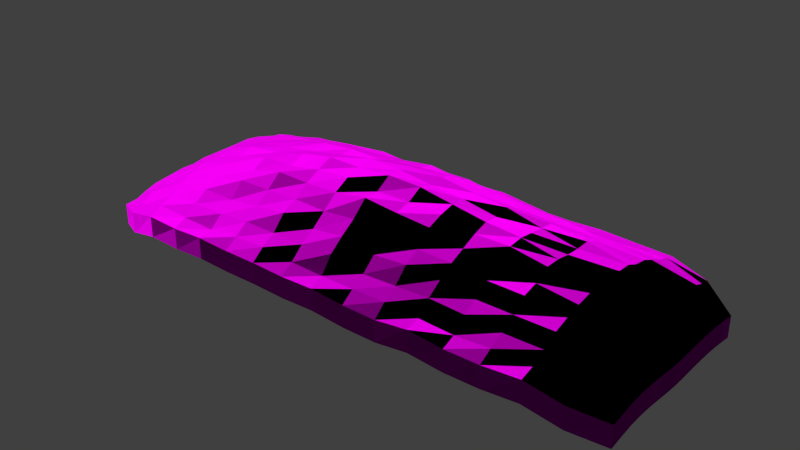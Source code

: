 # Source: decoration_vegetation_pile_leaves_dead_2.blend  (saved by Blender 2.70.0; exported with 4.5.12 LTS)
import bpy
from mathutils import Matrix  # noqa: F401  (used for matrix-valued properties, if any)

bpy.ops.wm.read_factory_settings(use_empty=True)
scene = bpy.context.scene
scene.name = 'Scene'

# ---- collections
col_collection_1 = bpy.data.collections.new('Collection 1'); scene.collection.children.link(col_collection_1)

# ---- images (referenced by path relative to the original .blend; pixels are not part of the script)
import os
ASSET_DIR = os.environ.get("B2B_ASSET_DIR", "")  # directory of the original .blend (textures are referenced by path, not embedded)
HERE = os.path.dirname(os.path.abspath(__file__))  # packed textures are extracted next to this script under _unpacked/

def load_image(name, relpath, width, height, colorspace="sRGB"):
    """Load a texture the original file referenced (path relative to the .blend, or extracted next to this script)."""
    p = next((c for c in (os.path.join(HERE, relpath), os.path.join(ASSET_DIR, relpath)) if relpath and os.path.exists(c)), "")
    if p:
        img = bpy.data.images.load(p, check_existing=True)
        img.name = name
    else:  # same state as the original file: an image datablock whose file is absent (Cycles renders it pink)
        img = bpy.data.images.new(name, width, height)
        img.source = "FILE"
        img.filepath = "//" + (relpath or name)
    img.colorspace_settings.name = colorspace
    return img
img_decoration_pile_leaves_dead_2_diffuse_jpg = load_image('decoration_pile_leaves_dead_2_diffuse.jpg', 'Texturen/decoration_pile_leaves_dead_2_diffuse.jpg', 1024, 1024, 'sRGB')
img_decoration_pile_leaves_dead_2_normal_jpg = load_image('decoration_pile_leaves_dead_2_normal.jpg', 'Texturen/decoration_pile_leaves_dead_2_normal.jpg', 1024, 1024, 'sRGB')

# ---- materials (node trees are filled in below, after node groups)
mat_decoration_pile_leaves_dead_2 = bpy.data.materials.new('decoration_pile_leaves_dead_2')
mat_decoration_pile_leaves_dead_2.alpha_threshold = 0.0
mat_decoration_pile_leaves_dead_2.roughness = 0.5
mat_decoration_pile_leaves_dead_2.line_color = (0.0, 0.0, 0.0, 1.0)

# ---- material node trees
mat_decoration_pile_leaves_dead_2.use_nodes = True; mat_decoration_pile_leaves_dead_2.node_tree.nodes.clear()
_N = mat_decoration_pile_leaves_dead_2.node_tree.nodes; _L = mat_decoration_pile_leaves_dead_2.node_tree.links
n0 = _N.new('ShaderNodeOutputMaterial'); n0.name = 'Material Output'; n0.location = (300, 300)
n1 = _N.new('ShaderNodeBsdfDiffuse'); n1.name = 'Diffuse BSDF'; n1.location = (10, 300)
n2 = _N.new('ShaderNodeTexImage'); n2.name = 'Image Texture'; n2.location = (-446, 328)
n2.width = 140
n2.image = img_decoration_pile_leaves_dead_2_diffuse_jpg
n3 = _N.new('ShaderNodeTexCoord'); n3.name = 'Texture Coordinate'; n3.location = (-694, 245)
n4 = _N.new('ShaderNodeTexImage'); n4.name = 'Image Texture.001'; n4.location = (-451, 110)
n4.width = 140
n4.image = img_decoration_pile_leaves_dead_2_normal_jpg
n5 = _N.new('ShaderNodeNormalMap'); n5.name = 'Normal Map'; n5.location = (-201, 105)
_L.new(n1.outputs[0], n0.inputs[0])
_L.new(n3.outputs[2], n2.inputs[0])
_L.new(n3.outputs[2], n4.inputs[0])
_L.new(n2.outputs[0], n1.inputs[0])
_L.new(n4.outputs[0], n5.inputs[1])
_L.new(n5.outputs[0], n1.inputs[2])
n0.is_active_output = True

# ---- world
world_world = bpy.data.worlds.new('World'); scene.world = world_world
world_world.color = (0.05088, 0.05088, 0.05088)
world_world.use_sun_shadow = False
world_world.sun_shadow_jitter_overblur = 0.0
world_world.cycles.sampling_method = 'MANUAL'
world_world.cycles.sample_map_resolution = 256

# ---- meshes
me_plane = bpy.data.meshes.new('Plane')
me_plane.from_pydata([(-0.9966, -0.8111, -0.5124), (0.8837, -0.9614, -0.3168), (-0.8854, 0.9761, -0.2742), (0.997, 0.8357, -0.5211), (-1.002, 4.458e-05, -0.3815), (8.731e-11, -1.009, -0.1783), (1.002, 2.444e-05, -0.428), (2.91e-11, 1.007, 0.06675), (2.91e-11, 8.345e-05, 1.141), (-1.001, -0.4693, -0.3361), (0.5, -1.006, -0.2054), (1.002, 0.4799, -0.4065), (-0.5, 1.01, 0.03048), (-1.001, 0.4808, -0.3998), (-0.5, -1.012, -0.161), (0.9996, -0.4673, -0.3875), (0.5, 1.003, 0.001113), (2.91e-11, 0.5173, 0.742), (2.328e-10, -0.5351, 0.6707), (-0.5, -0.0001343, 0.8253), (0.5, -0.0001222, 0.8316), (0.5, 0.5125, 0.5723), (-0.5, 0.5121, 0.5143), (-0.5, -0.5307, 0.5672), (0.5, -0.5262, 0.4883), (-0.9949, -0.6928, -0.4807), (0.7582, -1.005, -0.1308), (0.9988, 0.716, -0.4723), (-0.7586, 0.9992, -0.07329), (-0.9988, 0.7171, -0.5032), (-0.7559, -0.9966, -0.2018), (0.9962, -0.6937, -0.4754), (0.7582, 0.9962, -0.03716), (2.91e-11, 0.7668, 0.3589), (2.619e-10, -0.7869, 0.2502), (-0.7621, -0.0001932, 0.5078), (0.25, 4.387e-05, 1.005), (-1.003, -0.2394, -0.3378), (0.25, -1.001, -0.2426), (1.003, 0.2432, -0.4001), (-0.25, 1.004, 0.02169), (-1.001, 0.2433, -0.3908), (-0.25, -1.009, -0.1836), (1.005, -0.2392, -0.3678), (0.25, 1.002, -0.01987), (2.91e-11, 0.2572, 0.981), (1.164e-10, -0.2641, 0.9457), (-0.25, 2.527e-05, 1.053), (0.7651, -0.0002226, 0.498), (0.5, 0.7581, 0.1942), (0.5, 0.2555, 0.7681), (0.25, 0.5158, 0.7086), (0.7646, 0.5048, 0.3741), (-0.5, 0.7673, 0.2982), (-0.5, 0.256, 0.7851), (-0.7617, 0.505, 0.3491), (-0.25, 0.5164, 0.7202), (-0.5, -0.2631, 0.8169), (-0.5, -0.7735, 0.1081), (-0.7598, -0.5132, 0.3201), (-0.25, -0.5324, 0.6115), (0.5, -0.2629, 0.8326), (0.5, -0.7775, 0.1513), (0.25, -0.5294, 0.5642), (0.7638, -0.5173, 0.387), (0.7609, 0.7516, 0.1361), (-0.25, 0.7616, 0.2599), (-0.25, -0.2641, 0.9699), (0.766, -0.2574, 0.537), (0.25, 0.7598, 0.2272), (0.25, 0.2565, 0.9362), (0.767, 0.2525, 0.5314), (-0.7604, 0.7543, 0.1182), (-0.7619, 0.2519, 0.4787), (-0.25, 0.2567, 0.9385), (-0.7609, -0.2554, 0.4539), (-0.7573, -0.7583, 0.03139), (-0.25, -0.7803, 0.1792), (0.25, -0.2631, 0.9494), (0.25, -0.7761, 0.1404), (0.7603, -0.7657, 0.1042), (-0.998, 0.8373, -0.5537), (-0.8803, -0.9556, -0.3657), (0.9936, -0.8081, -0.5542), (0.8853, 0.9741, -0.2347), (2.91e-11, 0.8913, 0.257), (1.455e-10, -0.8915, -0.05886), (-0.8909, 1.788e-05, 0.09155), (0.125, 6.378e-05, 1.057), (-1.002, -0.1214, -0.3764), (0.125, -1.002, -0.2404), (1.003, 0.1229, -0.4128), (-0.125, 1.008, 0.08095), (-1.001, 0.1229, -0.3861), (-0.125, -1.006, -0.2077), (1.003, -0.1215, -0.4056), (0.125, 1.002, -0.01134), (2.91e-11, 0.1276, 1.104), (5.821e-11, -0.1291, 1.141), (-0.125, 0.000104, 1.156), (0.8997, 6.855e-06, 0.131), (0.5, 0.8815, 0.09336), (0.5, 0.1271, 0.8064), (0.125, 0.5144, 0.6461), (0.6269, 0.5094, 0.4704), (-0.5, 0.8859, 0.0856), (-0.5, 0.1274, 0.8297), (-0.8901, 0.4908, 0.01392), (-0.375, 0.5138, 0.6144), (-0.5, -0.1297, 0.8215), (-0.5, -0.885, -0.1124), (-0.8877, -0.4892, 0.05346), (-0.375, -0.531, 0.5833), (0.5, -0.1295, 0.8646), (0.5, -0.8872, -0.09531), (0.125, -0.53, 0.5761), (0.6269, -0.5261, 0.4837), (-0.9979, -0.5812, -0.3973), (0.6255, -1.008, -0.1902), (0.9987, 0.5971, -0.4489), (-0.6262, 1.008, -0.02265), (-1.001, 0.5991, -0.4357), (-0.6257, -1.006, -0.2059), (0.9955, -0.5789, -0.4419), (0.6258, 1.002, -0.02356), (2.91e-11, 0.642, 0.5043), (2.91e-10, -0.6644, 0.4676), (-0.6266, -0.0001725, 0.7127), (0.375, -0.0002165, 0.8938), (-1.002, -0.3549, -0.3282), (0.375, -1.015, -0.133), (1.003, 0.362, -0.398), (-0.375, 1.005, 0.0217), (-1.0, 0.3621, -0.4038), (-0.375, -1.008, -0.1906), (0.9996, -0.3533, -0.3923), (0.375, 1.001, -0.02521), (2.91e-11, 0.3883, 0.9295), (2.037e-10, -0.4022, 0.947), (-0.375, -4.423e-05, 0.9293), (0.6272, -0.0002353, 0.6817), (0.5, 0.6357, 0.3562), (0.5, 0.3835, 0.6421), (0.375, 0.5136, 0.6189), (0.8974, 0.4917, 0.08659), (-0.5, 0.6404, 0.408), (-0.5, 0.3855, 0.7164), (-0.6266, 0.5112, 0.4713), (-0.125, 0.5151, 0.6518), (-0.5, -0.396, 0.6579), (-0.5, -0.651, 0.2808), (-0.6265, -0.5236, 0.4414), (-0.125, -0.5314, 0.5977), (0.5, -0.3947, 0.6283), (0.5, -0.6509, 0.2825), (0.375, -0.5304, 0.5547), (0.8936, -0.4909, 0.08399), (0.7606, 0.8753, 0.06088), (0.7628, 0.6289, 0.2567), (0.6264, 0.7579, 0.1906), (0.8935, 0.7339, -0.05327), (-0.25, 0.8851, 0.1533), (-0.25, 0.6398, 0.4552), (-0.375, 0.7638, 0.2956), (-0.125, 0.7663, 0.3473), (-0.25, -0.1293, 1.099), (-0.25, -0.3999, 0.8121), (-0.375, -0.263, 0.8356), (-0.125, -0.2638, 1.008), (0.7655, -0.1276, 0.5205), (0.7648, -0.3875, 0.4728), (0.6274, -0.2616, 0.7225), (0.8976, -0.2468, 0.1537), (0.25, 0.8811, 0.08626), (0.25, 0.6415, 0.5089), (0.125, 0.762, 0.2709), (0.375, 0.7608, 0.2473), (0.25, 0.3867, 0.8556), (0.25, 0.1273, 1.013), (0.125, 0.2569, 1.032), (0.375, 0.2559, 0.8332), (0.7642, 0.3779, 0.4154), (0.7668, 0.1259, 0.5432), (0.6273, 0.2546, 0.6809), (0.8977, 0.2466, 0.1238), (-0.7599, 0.8776, 0.01896), (-0.7614, 0.6309, 0.2495), (-0.8877, 0.7326, -0.1399), (-0.6264, 0.7619, 0.1694), (-0.7608, 0.3774, 0.377), (-0.7624, 0.1258, 0.5193), (-0.8906, 0.2463, 0.08059), (-0.6266, 0.2551, 0.7028), (-0.25, 0.386, 0.7834), (-0.25, 0.1274, 1.059), (-0.375, 0.2567, 0.9114), (-0.125, 0.2571, 0.9488), (-0.7618, -0.1274, 0.5064), (-0.7607, -0.3852, 0.4178), (-0.887, -0.2445, 0.06301), (-0.6266, -0.2603, 0.6483), (-0.7589, -0.6391, 0.1994), (-0.7573, -0.8809, -0.07132), (-0.8845, -0.7253, -0.1326), (-0.6261, -0.772, 0.09485), (-0.25, -0.664, 0.4638), (-0.25, -0.9002, 0.01788), (-0.375, -0.7796, 0.1729), (-0.125, -0.7812, 0.1914), (0.25, -0.129, 1.019), (0.25, -0.3992, 0.836), (0.125, -0.2631, 0.957), (0.375, -0.2635, 0.8225), (0.25, -0.6594, 0.4081), (0.25, -0.8944, -0.02989), (0.125, -0.7728, 0.1056), (0.375, -0.7811, 0.1828), (0.7633, -0.6462, 0.2866), (0.7583, -0.8829, -0.05354), (0.626, -0.7728, 0.1026), (0.8879, -0.7268, -0.1141), (0.8892, 0.8529, -0.16), (-0.125, 0.8909, 0.2489), (-0.125, -0.1291, 1.093), (0.8968, -0.1234, 0.1175), (0.375, 0.8823, 0.1074), (0.375, 0.3856, 0.7759), (0.8941, 0.3682, 0.07174), (-0.6264, 0.8891, 0.1136), (-0.6265, 0.3828, 0.572), (-0.125, 0.3874, 0.8483), (-0.6266, -0.1292, 0.7423), (-0.6263, -0.6511, 0.286), (-0.125, -0.6572, 0.3678), (0.375, -0.1301, 0.9177), (0.375, -0.6588, 0.3772), (0.8896, -0.6087, -0.01937), (0.6262, 0.8806, 0.07915), (0.6265, 0.6329, 0.2912), (0.8949, 0.6127, 0.01465), (-0.375, 0.8882, 0.1966), (-0.375, 0.6404, 0.4675), (-0.125, 0.6414, 0.4873), (-0.375, -0.1296, 0.9772), (-0.375, -0.4, 0.827), (-0.125, -0.3999, 0.8381), (0.6273, -0.1292, 0.7234), (0.6269, -0.3927, 0.5644), (0.8962, -0.3697, 0.1414), (0.125, 0.8837, 0.1298), (0.125, 0.6409, 0.4901), (0.375, 0.6395, 0.4553), (0.125, 0.3863, 0.8239), (0.125, 0.1272, 1.103), (0.375, 0.1273, 0.9604), (0.6271, 0.3821, 0.5746), (0.6272, 0.1266, 0.6669), (0.8993, 0.1237, 0.1337), (-0.8868, 0.8536, -0.216), (-0.8871, 0.6102, -0.09455), (-0.6266, 0.6378, 0.3272), (-0.8904, 0.3688, 0.05654), (-0.8914, 0.1235, 0.1015), (-0.6266, 0.1268, 0.6923), (-0.375, 0.3863, 0.7976), (-0.375, 0.1275, 0.9945), (-0.125, 0.1277, 1.037), (-0.8909, -0.1234, 0.1147), (-0.8881, -0.3674, 0.08648), (-0.6266, -0.3937, 0.5983), (-0.8842, -0.6049, -0.0668), (-0.8804, -0.8348, -0.2961), (-0.6259, -0.8883, -0.08558), (-0.375, -0.6578, 0.3732), (-0.375, -0.8965, -0.01411), (-0.125, -0.8937, -0.03887), (0.125, -0.1285, 1.125), (0.125, -0.3999, 0.8813), (0.375, -0.3973, 0.6872), (0.125, -0.6552, 0.3453), (0.125, -0.8918, -0.05358), (0.375, -0.891, -0.06308), (0.6264, -0.6512, 0.2849), (0.6259, -0.894, -0.03733), (0.8861, -0.8432, -0.2222), (-0.9966, -0.8111, -0.9293), (0.8837, -0.9614, -0.7337), (-0.8854, 0.9761, -0.6912), (0.997, 0.8357, -0.938), (-1.002, 4.458e-05, -0.7984), (8.731e-11, -1.009, -0.5952), (1.002, 2.444e-05, -0.8449), (2.91e-11, 1.007, -0.3502), (-1.001, -0.4693, -0.7531), (0.5, -1.006, -0.6223), (1.002, 0.4799, -0.8234), (-0.5, 1.01, -0.3864), (-1.001, 0.4808, -0.8167), (-0.5, -1.012, -0.5779), (0.9996, -0.4673, -0.8044), (0.5, 1.003, -0.4158), (-0.9949, -0.6928, -0.8976), (0.7582, -1.005, -0.5477), (0.9988, 0.716, -0.8893), (-0.7586, 0.9992, -0.4902), (-0.9988, 0.7171, -0.9201), (-0.7559, -0.9966, -0.6187), (0.9962, -0.6937, -0.8924), (0.7582, 0.9962, -0.4541), (-1.003, -0.2394, -0.7547), (0.25, -1.001, -0.6596), (1.003, 0.2432, -0.817), (-0.25, 1.004, -0.3952), (-1.001, 0.2433, -0.8078), (-0.25, -1.009, -0.6005), (1.005, -0.2392, -0.7847), (0.25, 1.002, -0.4368), (-0.998, 0.8373, -0.9706), (-0.8803, -0.9556, -0.7826), (0.9936, -0.8081, -0.9712), (0.8853, 0.9741, -0.6517), (-1.002, -0.1214, -0.7933), (0.125, -1.002, -0.6573), (1.003, 0.1229, -0.8297), (-0.125, 1.008, -0.336), (-1.001, 0.1229, -0.803), (-0.125, -1.006, -0.6246), (1.003, -0.1215, -0.8225), (0.125, 1.002, -0.4283), (-0.9979, -0.5812, -0.8142), (0.6255, -1.008, -0.6072), (0.9987, 0.5971, -0.8659), (-0.6262, 1.008, -0.4396), (-1.001, 0.5991, -0.8526), (-0.6257, -1.006, -0.6228), (0.9955, -0.5789, -0.8588), (0.6258, 1.002, -0.4405), (-1.002, -0.3549, -0.7451), (0.375, -1.015, -0.5499), (1.003, 0.362, -0.815), (-0.375, 1.005, -0.3952), (-1.0, 0.3621, -0.8208), (-0.375, -1.008, -0.6076), (0.9996, -0.3533, -0.8092), (0.375, 1.001, -0.4421)], [], [(1, 83, 284), (222, 85, 7, 92), (223, 98, 8, 99), (224, 95, 6, 100), (225, 101, 16, 136), (226, 142, 21, 143), (227, 131, 11, 144), (228, 105, 12, 120), (229, 146, 22, 147), (230, 137, 17, 148), (231, 109, 19, 127), (232, 150, 23, 151), (233, 126, 18, 152), (234, 113, 20, 128), (235, 154, 24, 155), (236, 123, 15, 156), (237, 157, 32, 124), (238, 158, 65, 159), (239, 119, 27, 160), (240, 161, 40, 132), (241, 162, 66, 163), (242, 125, 33, 164), (243, 165, 47, 139), (244, 166, 67, 167), (245, 138, 46, 168), (246, 169, 48, 140), (247, 170, 68, 171), (248, 135, 43, 172), (249, 173, 44, 96), (250, 174, 69, 175), (251, 141, 49, 176), (252, 177, 51, 103), (253, 178, 70, 179), (254, 102, 50, 180), (255, 181, 52, 104), (256, 182, 71, 183), (257, 91, 39, 184), (160, 27, 3, 221), (259, 186, 72, 187), (260, 145, 53, 188), (261, 189, 55, 107), (262, 190, 73, 191), (263, 106, 54, 192), (264, 193, 56, 108), (265, 194, 74, 195), (266, 97, 45, 196), (267, 197, 35, 87), (268, 198, 75, 199), (269, 149, 57, 200), (270, 201, 59, 111), (271, 202, 76, 203), (272, 110, 58, 204), (273, 205, 60, 112), (274, 206, 77, 207), (275, 86, 34, 208), (276, 209, 36, 88), (277, 210, 78, 211), (278, 153, 61, 212), (279, 213, 63, 115), (280, 214, 79, 215), (281, 114, 62, 216), (282, 217, 64, 116), (283, 218, 80, 219), (284, 83, 31, 220), (157, 221, 84, 32), (65, 160, 221, 157), (26, 1, 284, 218), (161, 222, 92, 40), (66, 164, 222, 161), (164, 33, 85, 222), (165, 223, 99, 47), (67, 168, 223, 165), (168, 46, 98, 223), (169, 224, 100, 48), (68, 172, 224, 169), (172, 43, 95, 224), (173, 225, 136, 44), (69, 176, 225, 173), (176, 49, 101, 225), (177, 226, 143, 51), (70, 180, 226, 177), (180, 50, 142, 226), (181, 227, 144, 52), (71, 184, 227, 181), (184, 39, 131, 227), (185, 228, 120, 28), (72, 188, 228, 185), (188, 53, 105, 228), (189, 229, 147, 55), (73, 192, 229, 189), (192, 54, 146, 229), (193, 230, 148, 56), (74, 196, 230, 193), (196, 45, 137, 230), (197, 231, 127, 35), (75, 200, 231, 197), (200, 57, 109, 231), (201, 232, 151, 59), (76, 204, 232, 201), (204, 58, 150, 232), (205, 233, 152, 60), (77, 208, 233, 205), (208, 34, 126, 233), (209, 234, 128, 36), (78, 212, 234, 209), (212, 61, 113, 234), (213, 235, 155, 63), (79, 216, 235, 213), (216, 62, 154, 235), (217, 236, 156, 64), (80, 220, 236, 217), (220, 31, 123, 236), (101, 237, 124, 16), (49, 159, 237, 101), (159, 65, 157, 237), (141, 238, 159, 49), (21, 104, 238, 141), (104, 52, 158, 238), (158, 239, 160, 65), (52, 144, 239, 158), (144, 11, 119, 239), (105, 240, 132, 12), (53, 163, 240, 105), (163, 66, 161, 240), (145, 241, 163, 53), (22, 108, 241, 145), (108, 56, 162, 241), (162, 242, 164, 66), (56, 148, 242, 162), (148, 17, 125, 242), (109, 243, 139, 19), (57, 167, 243, 109), (167, 67, 165, 243), (149, 244, 167, 57), (23, 112, 244, 149), (112, 60, 166, 244), (166, 245, 168, 67), (60, 152, 245, 166), (152, 18, 138, 245), (113, 246, 140, 20), (61, 171, 246, 113), (171, 68, 169, 246), (153, 247, 171, 61), (24, 116, 247, 153), (116, 64, 170, 247), (170, 248, 172, 68), (64, 156, 248, 170), (156, 15, 135, 248), (85, 249, 96, 7), (33, 175, 249, 85), (175, 69, 173, 249), (125, 250, 175, 33), (17, 103, 250, 125), (103, 51, 174, 250), (174, 251, 176, 69), (51, 143, 251, 174), (143, 21, 141, 251), (137, 252, 103, 17), (45, 179, 252, 137), (179, 70, 177, 252), (97, 253, 179, 45), (8, 88, 253, 97), (88, 36, 178, 253), (178, 254, 180, 70), (36, 128, 254, 178), (128, 20, 102, 254), (142, 255, 104, 21), (50, 183, 255, 142), (183, 71, 181, 255), (102, 256, 183, 50), (20, 140, 256, 102), (140, 48, 182, 256), (182, 257, 184, 71), (48, 100, 257, 182), (100, 6, 91, 257), (221, 3, 84), (29, 187, 258, 81), (187, 72, 185, 258), (121, 259, 187, 29), (13, 107, 259, 121), (107, 55, 186, 259), (186, 260, 188, 72), (55, 147, 260, 186), (147, 22, 145, 260), (133, 261, 107, 13), (41, 191, 261, 133), (191, 73, 189, 261), (93, 262, 191, 41), (4, 87, 262, 93), (87, 35, 190, 262), (190, 263, 192, 73), (35, 127, 263, 190), (127, 19, 106, 263), (146, 264, 108, 22), (54, 195, 264, 146), (195, 74, 193, 264), (106, 265, 195, 54), (19, 139, 265, 106), (139, 47, 194, 265), (194, 266, 196, 74), (47, 99, 266, 194), (99, 8, 97, 266), (89, 267, 87, 4), (37, 199, 267, 89), (199, 75, 197, 267), (129, 268, 199, 37), (9, 111, 268, 129), (111, 59, 198, 268), (198, 269, 200, 75), (59, 151, 269, 198), (151, 23, 149, 269), (117, 270, 111, 9), (25, 203, 270, 117), (203, 76, 201, 270), (82, 30, 202, 271), (202, 272, 204, 76), (30, 122, 272, 202), (122, 14, 110, 272), (150, 273, 112, 23), (58, 207, 273, 150), (207, 77, 205, 273), (110, 274, 207, 58), (14, 134, 274, 110), (134, 42, 206, 274), (206, 275, 208, 77), (42, 94, 275, 206), (94, 5, 86, 275), (98, 276, 88, 8), (46, 211, 276, 98), (211, 78, 209, 276), (138, 277, 211, 46), (18, 115, 277, 138), (115, 63, 210, 277), (210, 278, 212, 78), (63, 155, 278, 210), (155, 24, 153, 278), (126, 279, 115, 18), (34, 215, 279, 126), (215, 79, 213, 279), (86, 280, 215, 34), (5, 90, 280, 86), (90, 38, 214, 280), (214, 281, 216, 79), (38, 130, 281, 214), (130, 10, 114, 281), (154, 282, 116, 24), (62, 219, 282, 154), (219, 80, 217, 282), (114, 283, 219, 62), (10, 118, 283, 114), (118, 26, 218, 283), (218, 284, 220, 80), (0, 82, 271), (0, 271, 203, 25), (258, 185, 28, 2), (81, 258, 2), (81, 2, 287, 317), (118, 10, 294, 330), (123, 31, 307, 335), (7, 96, 328, 292), (133, 13, 297, 341), (94, 42, 314, 326), (131, 39, 311, 339), (89, 4, 289, 321), (119, 11, 295, 331), (124, 32, 308, 336), (82, 0, 285, 318), (134, 14, 298, 342), (25, 117, 329, 301), (95, 43, 315, 327), (132, 40, 312, 340), (90, 5, 290, 322), (3, 27, 303, 288), (83, 1, 286, 319), (120, 12, 296, 332), (0, 25, 301, 285), (135, 15, 299, 343), (29, 81, 317, 305), (26, 118, 330, 302), (41, 133, 341, 313), (91, 6, 291, 323), (96, 44, 316, 328), (84, 3, 288, 320), (13, 121, 333, 297), (37, 89, 321, 309), (136, 16, 300, 344), (30, 82, 318, 306), (27, 119, 331, 303), (42, 134, 342, 314), (9, 129, 337, 293), (92, 7, 292, 324), (14, 122, 334, 298), (38, 90, 322, 310), (31, 83, 319, 307), (28, 120, 332, 304), (43, 135, 343, 315), (4, 93, 325, 289), (10, 130, 338, 294), (1, 26, 302, 286), (39, 91, 323, 311), (15, 123, 335, 299), (2, 28, 304, 287), (32, 84, 320, 308), (121, 29, 305, 333), (44, 136, 344, 316), (5, 94, 326, 290), (11, 131, 339, 295), (129, 37, 309, 337), (16, 124, 336, 300), (40, 92, 324, 312), (122, 30, 306, 334), (117, 9, 293, 329), (6, 95, 327, 291), (12, 132, 340, 296), (93, 41, 313, 325), (130, 38, 310, 338)])
_uv = me_plane.uv_layers.new(name='UVMap')
_uv.uv.foreach_set('vector', [1.786, -0.7318, 2.256, -0.7289, 1.764, -0.5376, 0.4038, 1.54, 0.5437, 1.538, 0.5519, 1.79, 0.3875, 1.771, 0.4579, 0.4931, 0.5266, 0.5002, 0.5315, 0.5609, 0.4706, 0.56, 1.662, 0.3902, 2.371, 0.3134, 2.421, 0.4818, 1.659, 0.523, 1.042, 1.608, 1.198, 1.58, 1.252, 1.754, 1.098, 1.828, 0.8297, 0.838, 0.9727, 0.8715, 0.9956, 0.9894, 0.8764, 0.9884, 1.704, 0.9305, 2.359, 0.9953, 2.347, 1.165, 1.663, 1.066, -0.2494, 1.563, -0.1012, 1.603, -0.1374, 1.756, -0.3124, 1.763, -0.02637, 0.8863, 0.1351, 0.851, 0.0573, 1.034, -0.07271, 1.027, 0.4401, 0.8404, 0.5349, 0.8046, 0.5372, 0.9564, 0.4284, 1.011, 0.05321, 0.4627, 0.1657, 0.4678, 0.1628, 0.5589, 0.03156, 0.5585, -0.15, -0.1018, -0.02578, -0.1446, 0.07851, 0.1145, -0.07939, 0.07771, 0.3811, -0.1528, 0.5143, -0.08802, 0.5194, 0.1106, 0.4043, 0.0683, 0.7841, 0.466, 0.8793, 0.4596, 0.8984, 0.5489, 0.7991, 0.5513, 0.8992, -0.1218, 1.05, -0.1616, 0.9876, 0.05124, 0.8584, 0.06724, 1.664, -0.175, 2.252, -0.3364, 2.232, -0.1582, 1.603, -0.006853, 1.351, 1.546, 1.51, 1.507, 1.567, 1.67, 1.414, 1.723, 1.234, 1.206, 1.387, 1.174, 1.464, 1.348, 1.291, 1.369, 1.712, 1.222, 2.373, 1.346, 2.358, 1.53, 1.751, 1.381, 0.08507, 1.544, 0.2317, 1.6, 0.2067, 1.822, 0.0302, 1.796, 0.1648, 1.173, 0.288, 1.203, 0.2522, 1.426, 0.1203, 1.379, 0.4168, 1.19, 0.5425, 1.18, 0.548, 1.371, 0.4083, 1.376, 0.3009, 0.485, 0.3944, 0.4935, 0.3841, 0.5641, 0.274, 0.5606, 0.2474, 0.2888, 0.3347, 0.2731, 0.3703, 0.4022, 0.2549, 0.3741, 0.4284, 0.2713, 0.523, 0.3167, 0.532, 0.387, 0.4527, 0.4043, 1.021, 0.4501, 1.227, 0.4299, 1.253, 0.539, 1.053, 0.5477, 1.071, 0.2049, 1.223, 0.1997, 1.197, 0.3224, 1.007, 0.3533, 1.584, 0.1353, 2.288, -0.005063, 2.289, 0.1577, 1.601, 0.2657, 0.7242, 1.635, 0.8885, 1.655, 0.9209, 1.856, 0.7374, 1.87, 0.6676, 1.183, 0.788, 1.152, 0.8534, 1.448, 0.7064, 1.431, 0.9222, 1.166, 1.081, 1.203, 1.148, 1.406, 0.9886, 1.402, 0.6356, 0.8512, 0.7223, 0.8232, 0.7504, 0.9582, 0.6504, 1.01, 0.5969, 0.6257, 0.6862, 0.6327, 0.7018, 0.7252, 0.6039, 0.7033, 0.7694, 0.634, 0.9087, 0.6417, 0.9244, 0.7403, 0.8167, 0.7389, 1.099, 0.871, 1.3, 0.8888, 1.316, 1.016, 1.147, 1.009, 1.061, 0.6463, 1.219, 0.6488, 1.222, 0.7559, 1.049, 0.746, 1.659, 0.6563, 2.404, 0.6567, 2.38, 0.8264, 1.661, 0.7903, 1.751, 1.381, 2.358, 1.53, 2.367, 1.734, 1.824, 1.562, -0.7585, 1.306, -0.3122, 1.205, -0.3931, 1.39, -0.7652, 1.472, -0.1386, 1.205, 0.02239, 1.188, -0.01548, 1.354, -0.2154, 1.41, -0.6497, 0.9728, -0.2576, 0.9194, -0.2579, 1.049, -0.6689, 1.125, -0.6306, 0.6876, -0.1673, 0.6667, -0.189, 0.7827, -0.643, 0.8286, 0.0222, 0.6557, 0.1669, 0.6475, 0.1534, 0.7434, 0.03612, 0.7523, 0.2505, 0.8368, 0.3397, 0.8556, 0.3292, 0.9559, 0.2014, 1.002, 0.3036, 0.6372, 0.3811, 0.6337, 0.3655, 0.7303, 0.2798, 0.7247, 0.4514, 0.6433, 0.5302, 0.6274, 0.5255, 0.7228, 0.4456, 0.7337, -0.6079, 0.4146, -0.1763, 0.4462, -0.1811, 0.5569, -0.6431, 0.5498, -0.5898, 0.1414, -0.2112, 0.204, -0.2051, 0.3273, -0.6463, 0.2716, -0.01064, 0.2378, 0.1056, 0.2392, 0.1656, 0.3758, 0.00555, 0.3495, -0.6734, -0.1826, -0.3224, -0.1064, -0.2599, 0.05953, -0.5876, -0.002168, -0.8142, -0.5737, -0.4792, -0.5017, -0.4214, -0.3172, -0.6941, -0.3501, -0.3221, -0.569, -0.1704, -0.6286, -0.09064, -0.3589, -0.238, -0.3265, 0.1283, -0.1081, 0.2675, -0.06597, 0.3007, 0.09378, 0.1871, 0.09936, 0.01836, -0.5846, 0.1827, -0.5837, 0.2165, -0.3581, 0.07452, -0.3394, 0.3415, -0.6595, 0.5063, -0.686, 0.505, -0.3188, 0.3598, -0.364, 0.5882, 0.4964, 0.6766, 0.4812, 0.6894, 0.5569, 0.6116, 0.5604, 0.6069, 0.292, 0.6989, 0.2796, 0.6855, 0.3908, 0.6053, 0.3877, 0.8302, 0.2177, 0.9465, 0.208, 0.8902, 0.3718, 0.8034, 0.3555, 0.6519, -0.1791, 0.7729, -0.1188, 0.7465, 0.05702, 0.6359, 0.05016, 0.6757, -0.6832, 0.8442, -0.6486, 0.8086, -0.4069, 0.6675, -0.4482, 1.013, -0.6462, 1.175, -0.6416, 1.095, -0.3434, 0.9454, -0.3465, 1.175, -0.1269, 1.306, -0.08096, 1.259, 0.06406, 1.103, 0.07594, 1.319, -0.5459, 1.487, -0.4997, 1.398, -0.2848, 1.252, -0.3409, 1.764, -0.5376, 2.256, -0.7289, 2.229, -0.5146, 1.71, -0.3501, 1.51, 1.507, 1.824, 1.562, 1.846, 1.742, 1.567, 1.67, 1.464, 1.348, 1.751, 1.381, 1.824, 1.562, 1.51, 1.507, 1.523, -0.655, 1.786, -0.7318, 1.764, -0.5376, 1.487, -0.4997, 0.2317, 1.6, 0.4038, 1.54, 0.3875, 1.771, 0.2067, 1.822, 0.2522, 1.426, 0.4083, 1.376, 0.4038, 1.54, 0.2317, 1.6, 0.4083, 1.376, 0.548, 1.371, 0.5437, 1.538, 0.4038, 1.54, 0.3944, 0.4935, 0.4579, 0.4931, 0.4706, 0.56, 0.3841, 0.5641, 0.3703, 0.4022, 0.4527, 0.4043, 0.4579, 0.4931, 0.3944, 0.4935, 0.4527, 0.4043, 0.532, 0.387, 0.5266, 0.5002, 0.4579, 0.4931, 1.227, 0.4299, 1.662, 0.3902, 1.659, 0.523, 1.253, 0.539, 1.197, 0.3224, 1.601, 0.2657, 1.662, 0.3902, 1.227, 0.4299, 1.601, 0.2657, 2.289, 0.1577, 2.371, 0.3134, 1.662, 0.3902, 0.8885, 1.655, 1.042, 1.608, 1.098, 1.828, 0.9209, 1.856, 0.8534, 1.448, 0.9886, 1.402, 1.042, 1.608, 0.8885, 1.655, 0.9886, 1.402, 1.148, 1.406, 1.198, 1.58, 1.042, 1.608, 0.7223, 0.8232, 0.8297, 0.838, 0.8764, 0.9884, 0.7504, 0.9582, 0.7018, 0.7252, 0.8167, 0.7389, 0.8297, 0.838, 0.7223, 0.8232, 0.8167, 0.7389, 0.9244, 0.7403, 0.9727, 0.8715, 0.8297, 0.838, 1.3, 0.8888, 1.704, 0.9305, 1.663, 1.066, 1.316, 1.016, 1.222, 0.7559, 1.661, 0.7903, 1.704, 0.9305, 1.3, 0.8888, 1.661, 0.7903, 2.38, 0.8264, 2.359, 0.9953, 1.704, 0.9305, -0.4501, 1.572, -0.2494, 1.563, -0.3124, 1.763, -0.4926, 1.748, -0.3931, 1.39, -0.2154, 1.41, -0.2494, 1.563, -0.4501, 1.572, -0.2154, 1.41, -0.01548, 1.354, -0.1012, 1.603, -0.2494, 1.563, -0.2576, 0.9194, -0.02637, 0.8863, -0.07271, 1.027, -0.2579, 1.049, -0.189, 0.7827, 0.03612, 0.7523, -0.02637, 0.8863, -0.2576, 0.9194, 0.03612, 0.7523, 0.1534, 0.7434, 0.1351, 0.851, -0.02637, 0.8863, 0.3397, 0.8556, 0.4401, 0.8404, 0.4284, 1.011, 0.3292, 0.9559, 0.3655, 0.7303, 0.4456, 0.7337, 0.4401, 0.8404, 0.3397, 0.8556, 0.4456, 0.7337, 0.5255, 0.7228, 0.5349, 0.8046, 0.4401, 0.8404, -0.1763, 0.4462, 0.05321, 0.4627, 0.03156, 0.5585, -0.1811, 0.5569, -0.2051, 0.3273, 0.00555, 0.3495, 0.05321, 0.4627, -0.1763, 0.4462, 0.00555, 0.3495, 0.1656, 0.3758, 0.1657, 0.4678, 0.05321, 0.4627, -0.3224, -0.1064, -0.15, -0.1018, -0.07939, 0.07771, -0.2599, 0.05953, -0.4214, -0.3172, -0.238, -0.3265, -0.15, -0.1018, -0.3224, -0.1064, -0.238, -0.3265, -0.09064, -0.3589, -0.02578, -0.1446, -0.15, -0.1018, 0.2675, -0.06597, 0.3811, -0.1528, 0.4043, 0.0683, 0.3007, 0.09378, 0.2165, -0.3581, 0.3598, -0.364, 0.3811, -0.1528, 0.2675, -0.06597, 0.3598, -0.364, 0.505, -0.3188, 0.5143, -0.08802, 0.3811, -0.1528, 0.6766, 0.4812, 0.7841, 0.466, 0.7991, 0.5513, 0.6894, 0.5569, 0.6855, 0.3908, 0.8034, 0.3555, 0.7841, 0.466, 0.6766, 0.4812, 0.8034, 0.3555, 0.8902, 0.3718, 0.8793, 0.4596, 0.7841, 0.466, 0.7729, -0.1188, 0.8992, -0.1218, 0.8584, 0.06724, 0.7465, 0.05702, 0.8086, -0.4069, 0.9454, -0.3465, 0.8992, -0.1218, 0.7729, -0.1188, 0.9454, -0.3465, 1.095, -0.3434, 1.05, -0.1616, 0.8992, -0.1218, 1.306, -0.08096, 1.664, -0.175, 1.603, -0.006853, 1.259, 0.06406, 1.398, -0.2848, 1.71, -0.3501, 1.664, -0.175, 1.306, -0.08096, 1.71, -0.3501, 2.229, -0.5146, 2.252, -0.3364, 1.664, -0.175, 1.198, 1.58, 1.351, 1.546, 1.414, 1.723, 1.252, 1.754, 1.148, 1.406, 1.291, 1.369, 1.351, 1.546, 1.198, 1.58, 1.291, 1.369, 1.464, 1.348, 1.51, 1.507, 1.351, 1.546, 1.081, 1.203, 1.234, 1.206, 1.291, 1.369, 1.148, 1.406, 0.9956, 0.9894, 1.147, 1.009, 1.234, 1.206, 1.081, 1.203, 1.147, 1.009, 1.316, 1.016, 1.387, 1.174, 1.234, 1.206, 1.387, 1.174, 1.712, 1.222, 1.751, 1.381, 1.464, 1.348, 1.316, 1.016, 1.663, 1.066, 1.712, 1.222, 1.387, 1.174, 1.663, 1.066, 2.347, 1.165, 2.373, 1.346, 1.712, 1.222, -0.1012, 1.603, 0.08507, 1.544, 0.0302, 1.796, -0.1374, 1.756, -0.01548, 1.354, 0.1203, 1.379, 0.08507, 1.544, -0.1012, 1.603, 0.1203, 1.379, 0.2522, 1.426, 0.2317, 1.6, 0.08507, 1.544, 0.02239, 1.188, 0.1648, 1.173, 0.1203, 1.379, -0.01548, 1.354, 0.0573, 1.034, 0.2014, 1.002, 0.1648, 1.173, 0.02239, 1.188, 0.2014, 1.002, 0.3292, 0.9559, 0.288, 1.203, 0.1648, 1.173, 0.288, 1.203, 0.4168, 1.19, 0.4083, 1.376, 0.2522, 1.426, 0.3292, 0.9559, 0.4284, 1.011, 0.4168, 1.19, 0.288, 1.203, 0.4284, 1.011, 0.5372, 0.9564, 0.5425, 1.18, 0.4168, 1.19, 0.1657, 0.4678, 0.3009, 0.485, 0.274, 0.5606, 0.1628, 0.5589, 0.1656, 0.3758, 0.2549, 0.3741, 0.3009, 0.485, 0.1657, 0.4678, 0.2549, 0.3741, 0.3703, 0.4022, 0.3944, 0.4935, 0.3009, 0.485, 0.1056, 0.2392, 0.2474, 0.2888, 0.2549, 0.3741, 0.1656, 0.3758, 0.07851, 0.1145, 0.1871, 0.09936, 0.2474, 0.2888, 0.1056, 0.2392, 0.1871, 0.09936, 0.3007, 0.09378, 0.3347, 0.2731, 0.2474, 0.2888, 0.3347, 0.2731, 0.4284, 0.2713, 0.4527, 0.4043, 0.3703, 0.4022, 0.3007, 0.09378, 0.4043, 0.0683, 0.4284, 0.2713, 0.3347, 0.2731, 0.4043, 0.0683, 0.5194, 0.1106, 0.523, 0.3167, 0.4284, 0.2713, 0.8793, 0.4596, 1.021, 0.4501, 1.053, 0.5477, 0.8984, 0.5489, 0.8902, 0.3718, 1.007, 0.3533, 1.021, 0.4501, 0.8793, 0.4596, 1.007, 0.3533, 1.197, 0.3224, 1.227, 0.4299, 1.021, 0.4501, 0.9465, 0.208, 1.071, 0.2049, 1.007, 0.3533, 0.8902, 0.3718, 0.9876, 0.05124, 1.103, 0.07594, 1.071, 0.2049, 0.9465, 0.208, 1.103, 0.07594, 1.259, 0.06406, 1.223, 0.1997, 1.071, 0.2049, 1.223, 0.1997, 1.584, 0.1353, 1.601, 0.2657, 1.197, 0.3224, 1.259, 0.06406, 1.603, -0.006853, 1.584, 0.1353, 1.223, 0.1997, 1.603, -0.006853, 2.232, -0.1582, 2.288, -0.005063, 1.584, 0.1353, 0.5437, 1.538, 0.7242, 1.635, 0.7374, 1.87, 0.5519, 1.79, 0.548, 1.371, 0.7064, 1.431, 0.7242, 1.635, 0.5437, 1.538, 0.7064, 1.431, 0.8534, 1.448, 0.8885, 1.655, 0.7242, 1.635, 0.5425, 1.18, 0.6676, 1.183, 0.7064, 1.431, 0.548, 1.371, 0.5372, 0.9564, 0.6504, 1.01, 0.6676, 1.183, 0.5425, 1.18, 0.6504, 1.01, 0.7504, 0.9582, 0.788, 1.152, 0.6676, 1.183, 0.788, 1.152, 0.9222, 1.166, 0.9886, 1.402, 0.8534, 1.448, 0.7504, 0.9582, 0.8764, 0.9884, 0.9222, 1.166, 0.788, 1.152, 0.8764, 0.9884, 0.9956, 0.9894, 1.081, 1.203, 0.9222, 1.166, 0.5349, 0.8046, 0.6356, 0.8512, 0.6504, 1.01, 0.5372, 0.9564, 0.5255, 0.7228, 0.6039, 0.7033, 0.6356, 0.8512, 0.5349, 0.8046, 0.6039, 0.7033, 0.7018, 0.7252, 0.7223, 0.8232, 0.6356, 0.8512, 0.5302, 0.6274, 0.5969, 0.6257, 0.6039, 0.7033, 0.5255, 0.7228, 0.5315, 0.5609, 0.6116, 0.5604, 0.5969, 0.6257, 0.5302, 0.6274, 0.6116, 0.5604, 0.6894, 0.5569, 0.6862, 0.6327, 0.5969, 0.6257, 0.6862, 0.6327, 0.7694, 0.634, 0.8167, 0.7389, 0.7018, 0.7252, 0.6894, 0.5569, 0.7991, 0.5513, 0.7694, 0.634, 0.6862, 0.6327, 0.7991, 0.5513, 0.8984, 0.5489, 0.9087, 0.6417, 0.7694, 0.634, 0.9727, 0.8715, 1.099, 0.871, 1.147, 1.009, 0.9956, 0.9894, 0.9244, 0.7403, 1.049, 0.746, 1.099, 0.871, 0.9727, 0.8715, 1.049, 0.746, 1.222, 0.7559, 1.3, 0.8888, 1.099, 0.871, 0.9087, 0.6417, 1.061, 0.6463, 1.049, 0.746, 0.9244, 0.7403, 0.8984, 0.5489, 1.053, 0.5477, 1.061, 0.6463, 0.9087, 0.6417, 1.053, 0.5477, 1.253, 0.539, 1.219, 0.6488, 1.061, 0.6463, 1.219, 0.6488, 1.659, 0.6563, 1.661, 0.7903, 1.222, 0.7559, 1.253, 0.539, 1.659, 0.523, 1.659, 0.6563, 1.219, 0.6488, 1.659, 0.523, 2.421, 0.4818, 2.404, 0.6567, 1.659, 0.6563, 1.824, 1.562, 2.367, 1.734, 1.846, 1.742, -1.329, 1.633, -0.7652, 1.472, -0.7977, 1.657, -1.333, 1.85, -0.7652, 1.472, -0.3931, 1.39, -0.4501, 1.572, -0.7977, 1.657, -1.284, 1.422, -0.7585, 1.306, -0.7652, 1.472, -1.329, 1.633, -1.274, 1.233, -0.6689, 1.125, -0.7585, 1.306, -1.284, 1.422, -0.6689, 1.125, -0.2579, 1.049, -0.3122, 1.205, -0.7585, 1.306, -0.3122, 1.205, -0.1386, 1.205, -0.2154, 1.41, -0.3931, 1.39, -0.2579, 1.049, -0.07271, 1.027, -0.1386, 1.205, -0.3122, 1.205, -0.07271, 1.027, 0.0573, 1.034, 0.02239, 1.188, -0.1386, 1.205, -1.317, 1.06, -0.6497, 0.9728, -0.6689, 1.125, -1.274, 1.233, -1.319, 0.883, -0.643, 0.8286, -0.6497, 0.9728, -1.317, 1.06, -0.643, 0.8286, -0.189, 0.7827, -0.2576, 0.9194, -0.6497, 0.9728, -1.323, 0.707, -0.6306, 0.6876, -0.643, 0.8286, -1.319, 0.883, -1.314, 0.529, -0.6431, 0.5498, -0.6306, 0.6876, -1.323, 0.707, -0.6431, 0.5498, -0.1811, 0.5569, -0.1673, 0.6667, -0.6306, 0.6876, -0.1673, 0.6667, 0.0222, 0.6557, 0.03612, 0.7523, -0.189, 0.7827, -0.1811, 0.5569, 0.03156, 0.5585, 0.0222, 0.6557, -0.1673, 0.6667, 0.03156, 0.5585, 0.1628, 0.5589, 0.1669, 0.6475, 0.0222, 0.6557, 0.1351, 0.851, 0.2505, 0.8368, 0.2014, 1.002, 0.0573, 1.034, 0.1534, 0.7434, 0.2798, 0.7247, 0.2505, 0.8368, 0.1351, 0.851, 0.2798, 0.7247, 0.3655, 0.7303, 0.3397, 0.8556, 0.2505, 0.8368, 0.1669, 0.6475, 0.3036, 0.6372, 0.2798, 0.7247, 0.1534, 0.7434, 0.1628, 0.5589, 0.274, 0.5606, 0.3036, 0.6372, 0.1669, 0.6475, 0.274, 0.5606, 0.3841, 0.5641, 0.3811, 0.6337, 0.3036, 0.6372, 0.3811, 0.6337, 0.4514, 0.6433, 0.4456, 0.7337, 0.3655, 0.7303, 0.3841, 0.5641, 0.4706, 0.56, 0.4514, 0.6433, 0.3811, 0.6337, 0.4706, 0.56, 0.5315, 0.5609, 0.5302, 0.6274, 0.4514, 0.6433, -1.293, 0.3544, -0.6079, 0.4146, -0.6431, 0.5498, -1.314, 0.529, -1.21, 0.195, -0.6463, 0.2716, -0.6079, 0.4146, -1.293, 0.3544, -0.6463, 0.2716, -0.2051, 0.3273, -0.1763, 0.4462, -0.6079, 0.4146, -1.162, 0.03677, -0.5898, 0.1414, -0.6463, 0.2716, -1.21, 0.195, -1.127, -0.1228, -0.5876, -0.002168, -0.5898, 0.1414, -1.162, 0.03677, -0.5876, -0.002168, -0.2599, 0.05953, -0.2112, 0.204, -0.5898, 0.1414, -0.2112, 0.204, -0.01064, 0.2378, 0.00555, 0.3495, -0.2051, 0.3273, -0.2599, 0.05953, -0.07939, 0.07771, -0.01064, 0.2378, -0.2112, 0.204, -0.07939, 0.07771, 0.07851, 0.1145, 0.1056, 0.2392, -0.01064, 0.2378, -1.158, -0.304, -0.6734, -0.1826, -0.5876, -0.002168, -1.127, -0.1228, -1.208, -0.5074, -0.6941, -0.3501, -0.6734, -0.1826, -1.158, -0.304, -0.6941, -0.3501, -0.4214, -0.3172, -0.3224, -0.1064, -0.6734, -0.1826, -0.8134, -0.7615, -0.547, -0.6946, -0.4792, -0.5017, -0.8142, -0.5737, -0.4792, -0.5017, -0.3221, -0.569, -0.238, -0.3265, -0.4214, -0.3172, -0.547, -0.6946, -0.3949, -0.7685, -0.3221, -0.569, -0.4792, -0.5017, -0.3949, -0.7685, -0.2202, -0.7784, -0.1704, -0.6286, -0.3221, -0.569, -0.02578, -0.1446, 0.1283, -0.1081, 0.1871, 0.09936, 0.07851, 0.1145, -0.09064, -0.3589, 0.07452, -0.3394, 0.1283, -0.1081, -0.02578, -0.1446, 0.07452, -0.3394, 0.2165, -0.3581, 0.2675, -0.06597, 0.1283, -0.1081, -0.1704, -0.6286, 0.01836, -0.5846, 0.07452, -0.3394, -0.09064, -0.3589, -0.2202, -0.7784, -0.05252, -0.8448, 0.01836, -0.5846, -0.1704, -0.6286, -0.05252, -0.8448, 0.129, -0.8724, 0.1827, -0.5837, 0.01836, -0.5846, 0.1827, -0.5837, 0.3415, -0.6595, 0.3598, -0.364, 0.2165, -0.3581, 0.129, -0.8724, 0.3092, -0.9262, 0.3415, -0.6595, 0.1827, -0.5837, 0.3092, -0.9262, 0.4966, -0.9014, 0.5063, -0.686, 0.3415, -0.6595, 0.5266, 0.5002, 0.5882, 0.4964, 0.6116, 0.5604, 0.5315, 0.5609, 0.532, 0.387, 0.6053, 0.3877, 0.5882, 0.4964, 0.5266, 0.5002, 0.6053, 0.3877, 0.6855, 0.3908, 0.6766, 0.4812, 0.5882, 0.4964, 0.523, 0.3167, 0.6069, 0.292, 0.6053, 0.3877, 0.532, 0.387, 0.5194, 0.1106, 0.6359, 0.05016, 0.6069, 0.292, 0.523, 0.3167, 0.6359, 0.05016, 0.7465, 0.05702, 0.6989, 0.2796, 0.6069, 0.292, 0.6989, 0.2796, 0.8302, 0.2177, 0.8034, 0.3555, 0.6855, 0.3908, 0.7465, 0.05702, 0.8584, 0.06724, 0.8302, 0.2177, 0.6989, 0.2796, 0.8584, 0.06724, 0.9876, 0.05124, 0.9465, 0.208, 0.8302, 0.2177, 0.5143, -0.08802, 0.6519, -0.1791, 0.6359, 0.05016, 0.5194, 0.1106, 0.505, -0.3188, 0.6675, -0.4482, 0.6519, -0.1791, 0.5143, -0.08802, 0.6675, -0.4482, 0.8086, -0.4069, 0.7729, -0.1188, 0.6519, -0.1791, 0.5063, -0.686, 0.6757, -0.6832, 0.6675, -0.4482, 0.505, -0.3188, 0.4966, -0.9014, 0.6876, -0.9764, 0.6757, -0.6832, 0.5063, -0.686, 0.6876, -0.9764, 0.8809, -0.9655, 0.8442, -0.6486, 0.6757, -0.6832, 0.8442, -0.6486, 1.013, -0.6462, 0.9454, -0.3465, 0.8086, -0.4069, 0.8809, -0.9655, 1.038, -0.8085, 1.013, -0.6462, 0.8442, -0.6486, 1.038, -0.8085, 1.231, -0.8402, 1.175, -0.6416, 1.013, -0.6462, 1.05, -0.1616, 1.175, -0.1269, 1.103, 0.07594, 0.9876, 0.05124, 1.095, -0.3434, 1.252, -0.3409, 1.175, -0.1269, 1.05, -0.1616, 1.252, -0.3409, 1.398, -0.2848, 1.306, -0.08096, 1.175, -0.1269, 1.175, -0.6416, 1.319, -0.5459, 1.252, -0.3409, 1.095, -0.3434, 1.231, -0.8402, 1.396, -0.7719, 1.319, -0.5459, 1.175, -0.6416, 1.396, -0.7719, 1.523, -0.655, 1.487, -0.4997, 1.319, -0.5459, 1.487, -0.4997, 1.764, -0.5376, 1.71, -0.3501, 1.398, -0.2848, -1.165, -0.6943, -0.8134, -0.7615, -0.8142, -0.5737, -1.165, -0.6943, -0.8142, -0.5737, -0.6941, -0.3501, -1.208, -0.5074, -0.7977, 1.657, -0.4501, 1.572, -0.4926, 1.748, -0.7932, 1.842, -1.333, 1.85, -0.7977, 1.657, -0.7932, 1.842, -1.333, 1.85, -0.7932, 1.842, -1.403, 2.292, -2.126, 2.136, 1.396, -0.7719, 1.231, -0.8402, 1.463, -1.47, 1.674, -1.366, 2.252, -0.3364, 2.229, -0.5146, 2.932, -0.8029, 2.952, -0.578, 0.5519, 1.79, 0.7374, 1.87, 0.8378, 2.527, 0.5804, 2.418, -1.317, 1.06, -1.274, 1.233, -2.014, 1.368, -2.052, 1.154, 0.3092, -0.9262, 0.129, -0.8724, -0.004453, -1.525, 0.2296, -1.599, 2.359, 0.9953, 2.38, 0.8264, 3.085, 0.8582, 3.07, 1.063, -1.293, 0.3544, -1.314, 0.529, -2.043, 0.5025, -2.02, 0.2852, 2.373, 1.346, 2.347, 1.165, 3.06, 1.27, 3.102, 1.493, 1.414, 1.723, 1.567, 1.67, 1.959, 2.132, 1.737, 2.256, -0.8134, -0.7615, -1.165, -0.6943, -1.865, -1.083, -1.357, -1.27, -0.05252, -0.8448, -0.2202, -0.7784, -0.4442, -1.37, -0.2347, -1.483, -1.208, -0.5074, -1.158, -0.304, -1.863, -0.5637, -1.926, -0.8348, 2.371, 0.3134, 2.289, 0.1577, 2.974, 0.04154, 3.069, 0.2343, 0.0302, 1.796, 0.2067, 1.822, 0.09255, 2.461, -0.1354, 2.417, 0.6876, -0.9764, 0.4966, -0.9014, 0.477, -1.568, 0.7319, -1.674, 2.367, 1.734, 2.358, 1.53, 3.096, 1.717, 3.126, 1.968, 2.256, -0.7289, 1.786, -0.7318, 2.334, -1.217, 2.982, -1.081, -0.3124, 1.763, -0.1374, 1.756, -0.3533, 2.342, -0.6152, 2.325, -1.165, -0.6943, -1.208, -0.5074, -1.926, -0.8348, -1.865, -1.083, 2.288, -0.005063, 2.232, -0.1582, 2.919, -0.3515, 2.976, -0.1606, -1.329, 1.633, -1.333, 1.85, -2.126, 2.136, -2.105, 1.866, 1.523, -0.655, 1.396, -0.7719, 1.674, -1.366, 1.857, -1.163, -1.319, 0.883, -1.317, 1.06, -2.052, 1.154, -2.05, 0.9379, 2.404, 0.6567, 2.421, 0.4818, 3.126, 0.4396, 3.109, 0.6514, 0.7374, 1.87, 0.9209, 1.856, 1.076, 2.495, 0.8378, 2.527, 1.846, 1.742, 2.367, 1.734, 3.126, 1.968, 2.443, 2.143, -1.274, 1.233, -1.284, 1.422, -2.035, 1.602, -2.014, 1.368, -1.21, 0.195, -1.293, 0.3544, -2.02, 0.2852, -1.921, 0.08118, 1.098, 1.828, 1.252, 1.754, 1.509, 2.324, 1.304, 2.441, -0.547, -0.6946, -0.8134, -0.7615, -1.357, -1.27, -0.9095, -1.226, 2.358, 1.53, 2.373, 1.346, 3.102, 1.493, 3.096, 1.717, 0.129, -0.8724, -0.05252, -0.8448, -0.2347, -1.483, -0.004453, -1.525, -1.127, -0.1228, -1.162, 0.03677, -1.865, -0.1201, -1.822, -0.3236, 0.3875, 1.771, 0.5519, 1.79, 0.5804, 2.418, 0.3432, 2.394, -0.2202, -0.7784, -0.3949, -0.7685, -0.6969, -1.344, -0.4442, -1.37, 0.8809, -0.9655, 0.6876, -0.9764, 0.7319, -1.674, 0.9753, -1.654, 2.229, -0.5146, 2.256, -0.7289, 2.982, -1.081, 2.932, -0.8029, -0.4926, 1.748, -0.3124, 1.763, -0.6152, 2.325, -0.8923, 2.255, 2.289, 0.1577, 2.288, -0.005063, 2.976, -0.1606, 2.974, 0.04154, -1.314, 0.529, -1.323, 0.707, -2.052, 0.7224, -2.043, 0.5025, 1.231, -0.8402, 1.038, -0.8085, 1.193, -1.422, 1.463, -1.47, 1.786, -0.7318, 1.523, -0.655, 1.857, -1.163, 2.334, -1.217, 2.38, 0.8264, 2.404, 0.6567, 3.109, 0.6514, 3.085, 0.8582, 2.232, -0.1582, 2.252, -0.3364, 2.952, -0.578, 2.919, -0.3515, -0.7932, 1.842, -0.4926, 1.748, -0.8923, 2.255, -1.403, 2.292, 1.567, 1.67, 1.846, 1.742, 2.443, 2.143, 1.959, 2.132, -1.284, 1.422, -1.329, 1.633, -2.105, 1.866, -2.035, 1.602, 0.9209, 1.856, 1.098, 1.828, 1.304, 2.441, 1.076, 2.495, 0.4966, -0.9014, 0.3092, -0.9262, 0.2296, -1.599, 0.477, -1.568, 2.347, 1.165, 2.359, 0.9953, 3.07, 1.063, 3.06, 1.27, -1.162, 0.03677, -1.21, 0.195, -1.921, 0.08118, -1.865, -0.1201, 1.252, 1.754, 1.414, 1.723, 1.737, 2.256, 1.509, 2.324, 0.2067, 1.822, 0.3875, 1.771, 0.3432, 2.394, 0.09255, 2.461, -0.3949, -0.7685, -0.547, -0.6946, -0.9095, -1.226, -0.6969, -1.344, -1.158, -0.304, -1.127, -0.1228, -1.822, -0.3236, -1.863, -0.5637, 2.421, 0.4818, 2.371, 0.3134, 3.069, 0.2343, 3.126, 0.4396, -0.1374, 1.756, 0.0302, 1.796, -0.1354, 2.417, -0.3533, 2.342, -1.323, 0.707, -1.319, 0.883, -2.05, 0.9379, -2.052, 0.7224, 1.038, -0.8085, 0.8809, -0.9655, 0.9753, -1.654, 1.193, -1.422])
me_plane.materials.append(mat_decoration_pile_leaves_dead_2)
me_plane.use_remesh_preserve_volume = False
me_plane.use_remesh_preserve_attributes = False
me_plane.use_mirror_vertex_groups = False
me_plane.update()

# ---- objects
ob_plane = bpy.data.objects.new('Plane', me_plane)

# ---- transforms, parenting, visibility, modifiers, constraints
ob_plane.location = (0.0, 0.0, 0.0)
ob_plane.scale = (6.443, 2.667, 1.197)
ob_plane.lineart.crease_threshold = 0.0

# ---- collection membership
col_collection_1.objects.link(ob_plane)

# ---- scene / render settings (as saved in the file)
scene.frame_start = 1; scene.frame_end = 250; scene.frame_set(1)
scene.render.engine = 'CYCLES'
scene.render.resolution_percentage = 50
scene.render.dither_intensity = 0.0
scene.cycles.use_denoising = False
scene.cycles.samples = 10
scene.cycles.sampling_pattern = 'TABULATED_SOBOL'
scene.cycles.light_sampling_threshold = 0.0
scene.cycles.use_adaptive_sampling = False
scene.cycles.use_light_tree = False
scene.cycles.blur_glossy = 0.0
scene.cycles.volume_bounces = 1
scene.cycles.pixel_filter_type = 'GAUSSIAN'
scene.cycles.sample_clamp_indirect = 0.0
scene.view_settings.view_transform = 'Standard'
bpy.context.view_layer.update()

# ---- added for rendering (the .blend has no active camera and no usable light): camera, sun
cam_auto = bpy.data.cameras.new('AutoCamera')
cam_auto.lens = 50.0
cam_auto.sensor_width = 36.0
cam_auto.clip_end = 1000.0
ob_auto_camera = bpy.data.objects.new('AutoCamera', cam_auto)
scene.collection.objects.link(ob_auto_camera)
ob_auto_camera.location = (13.1855, -15.8213, 10.6536)
ob_auto_camera.rotation_euler = (1.09748, -7.21219e-08, 0.694738)
scene.camera = ob_auto_camera
light_auto_sun = bpy.data.lights.new('AutoSun', 'SUN')
light_auto_sun.energy = 3.0
light_auto_sun.angle = 0.0523599
ob_auto_sun = bpy.data.objects.new('AutoSun', light_auto_sun)
scene.collection.objects.link(ob_auto_sun)
ob_auto_sun.rotation_euler = (0.872665, 0.174533, 0.523599)
bpy.context.view_layer.update()
